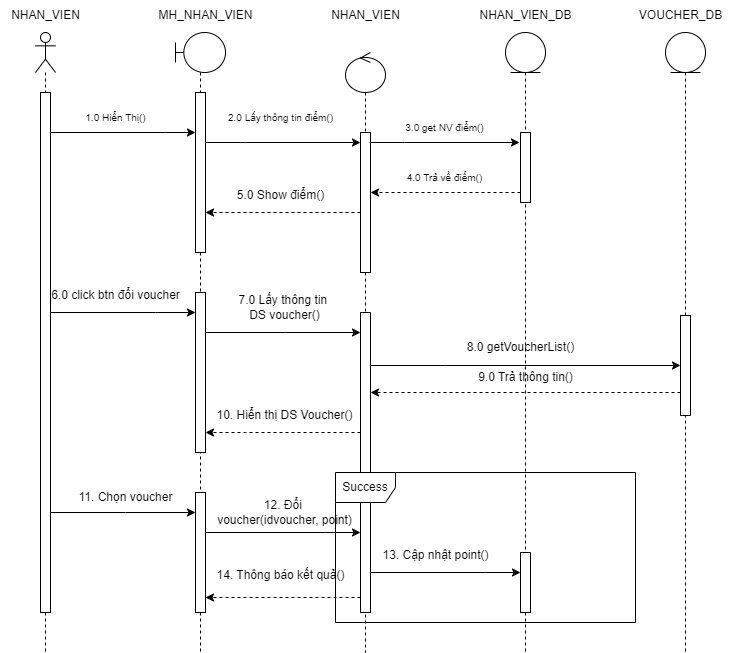

The diagram above was exported from draw.io. Its source (the exported page's mxGraphModel, read from the mxfile embedded in the PNG):
<mxGraphModel dx="1050" dy="557" grid="1" gridSize="10" guides="1" tooltips="1" connect="1" arrows="1" fold="1" page="1" pageScale="1" pageWidth="827" pageHeight="1169" math="0" shadow="0">
  <root>
    <mxCell id="0" />
    <mxCell id="1" parent="0" />
    <mxCell id="T4lTTwpWLnBvVjpRKKlH-1" value="" style="shape=umlLifeline;perimeter=lifelinePerimeter;whiteSpace=wrap;html=1;container=1;dropTarget=0;collapsible=0;recursiveResize=0;outlineConnect=0;portConstraint=eastwest;newEdgeStyle={&quot;curved&quot;:0,&quot;rounded&quot;:0};participant=umlActor;" vertex="1" parent="1">
      <mxGeometry x="70" y="100" width="20" height="620" as="geometry" />
    </mxCell>
    <mxCell id="T4lTTwpWLnBvVjpRKKlH-2" value="" style="html=1;points=[[0,0,0,0,5],[0,1,0,0,-5],[1,0,0,0,5],[1,1,0,0,-5]];perimeter=orthogonalPerimeter;outlineConnect=0;targetShapes=umlLifeline;portConstraint=eastwest;newEdgeStyle={&quot;curved&quot;:0,&quot;rounded&quot;:0};" vertex="1" parent="T4lTTwpWLnBvVjpRKKlH-1">
      <mxGeometry x="5" y="60" width="10" height="520" as="geometry" />
    </mxCell>
    <mxCell id="T4lTTwpWLnBvVjpRKKlH-3" value="NHAN_VIEN" style="text;html=1;align=center;verticalAlign=middle;resizable=0;points=[];autosize=1;strokeColor=none;fillColor=none;" vertex="1" parent="1">
      <mxGeometry x="35" y="68" width="90" height="30" as="geometry" />
    </mxCell>
    <mxCell id="T4lTTwpWLnBvVjpRKKlH-4" value="" style="shape=umlLifeline;perimeter=lifelinePerimeter;whiteSpace=wrap;html=1;container=1;dropTarget=0;collapsible=0;recursiveResize=0;outlineConnect=0;portConstraint=eastwest;newEdgeStyle={&quot;curved&quot;:0,&quot;rounded&quot;:0};participant=umlBoundary;" vertex="1" parent="1">
      <mxGeometry x="210" y="100" width="50" height="620" as="geometry" />
    </mxCell>
    <mxCell id="T4lTTwpWLnBvVjpRKKlH-5" value="" style="html=1;points=[[0,0,0,0,5],[0,1,0,0,-5],[1,0,0,0,5],[1,1,0,0,-5]];perimeter=orthogonalPerimeter;outlineConnect=0;targetShapes=umlLifeline;portConstraint=eastwest;newEdgeStyle={&quot;curved&quot;:0,&quot;rounded&quot;:0};" vertex="1" parent="T4lTTwpWLnBvVjpRKKlH-4">
      <mxGeometry x="20" y="60" width="10" height="160" as="geometry" />
    </mxCell>
    <mxCell id="0VBrwuou8XabqUFwncG8-1" value="" style="html=1;points=[[0,0,0,0,5],[0,1,0,0,-5],[1,0,0,0,5],[1,1,0,0,-5]];perimeter=orthogonalPerimeter;outlineConnect=0;targetShapes=umlLifeline;portConstraint=eastwest;newEdgeStyle={&quot;curved&quot;:0,&quot;rounded&quot;:0};" vertex="1" parent="T4lTTwpWLnBvVjpRKKlH-4">
      <mxGeometry x="20" y="260" width="10" height="160" as="geometry" />
    </mxCell>
    <mxCell id="1dbX6Mo0AmT-AaBo4hFJ-3" value="" style="html=1;points=[[0,0,0,0,5],[0,1,0,0,-5],[1,0,0,0,5],[1,1,0,0,-5]];perimeter=orthogonalPerimeter;outlineConnect=0;targetShapes=umlLifeline;portConstraint=eastwest;newEdgeStyle={&quot;curved&quot;:0,&quot;rounded&quot;:0};" vertex="1" parent="T4lTTwpWLnBvVjpRKKlH-4">
      <mxGeometry x="20" y="460" width="10" height="120" as="geometry" />
    </mxCell>
    <mxCell id="T4lTTwpWLnBvVjpRKKlH-6" value="MH_NHAN_VIEN" style="text;html=1;align=center;verticalAlign=middle;resizable=0;points=[];autosize=1;strokeColor=none;fillColor=none;" vertex="1" parent="1">
      <mxGeometry x="180" y="68" width="120" height="30" as="geometry" />
    </mxCell>
    <mxCell id="T4lTTwpWLnBvVjpRKKlH-7" value="" style="shape=umlLifeline;perimeter=lifelinePerimeter;whiteSpace=wrap;html=1;container=1;dropTarget=0;collapsible=0;recursiveResize=0;outlineConnect=0;portConstraint=eastwest;newEdgeStyle={&quot;curved&quot;:0,&quot;rounded&quot;:0};participant=umlControl;" vertex="1" parent="1">
      <mxGeometry x="380" y="120" width="40" height="600" as="geometry" />
    </mxCell>
    <mxCell id="T4lTTwpWLnBvVjpRKKlH-8" value="" style="html=1;points=[[0,0,0,0,5],[0,1,0,0,-5],[1,0,0,0,5],[1,1,0,0,-5]];perimeter=orthogonalPerimeter;outlineConnect=0;targetShapes=umlLifeline;portConstraint=eastwest;newEdgeStyle={&quot;curved&quot;:0,&quot;rounded&quot;:0};" vertex="1" parent="T4lTTwpWLnBvVjpRKKlH-7">
      <mxGeometry x="15" y="80" width="10" height="140" as="geometry" />
    </mxCell>
    <mxCell id="7UzkJ10bz4TgH1gyTmfA-9" value="" style="html=1;points=[[0,0,0,0,5],[0,1,0,0,-5],[1,0,0,0,5],[1,1,0,0,-5]];perimeter=orthogonalPerimeter;outlineConnect=0;targetShapes=umlLifeline;portConstraint=eastwest;newEdgeStyle={&quot;curved&quot;:0,&quot;rounded&quot;:0};" vertex="1" parent="T4lTTwpWLnBvVjpRKKlH-7">
      <mxGeometry x="15" y="260" width="10" height="300" as="geometry" />
    </mxCell>
    <mxCell id="T4lTTwpWLnBvVjpRKKlH-9" value="NHAN_VIEN" style="text;html=1;align=center;verticalAlign=middle;resizable=0;points=[];autosize=1;strokeColor=none;fillColor=none;" vertex="1" parent="1">
      <mxGeometry x="355" y="68" width="90" height="30" as="geometry" />
    </mxCell>
    <mxCell id="T4lTTwpWLnBvVjpRKKlH-10" value="" style="shape=umlLifeline;perimeter=lifelinePerimeter;whiteSpace=wrap;html=1;container=1;dropTarget=0;collapsible=0;recursiveResize=0;outlineConnect=0;portConstraint=eastwest;newEdgeStyle={&quot;curved&quot;:0,&quot;rounded&quot;:0};participant=umlEntity;" vertex="1" parent="1">
      <mxGeometry x="540" y="100" width="40" height="620" as="geometry" />
    </mxCell>
    <mxCell id="T4lTTwpWLnBvVjpRKKlH-11" value="" style="html=1;points=[[0,0,0,0,5],[0,1,0,0,-5],[1,0,0,0,5],[1,1,0,0,-5]];perimeter=orthogonalPerimeter;outlineConnect=0;targetShapes=umlLifeline;portConstraint=eastwest;newEdgeStyle={&quot;curved&quot;:0,&quot;rounded&quot;:0};" vertex="1" parent="T4lTTwpWLnBvVjpRKKlH-10">
      <mxGeometry x="15" y="100" width="10" height="70" as="geometry" />
    </mxCell>
    <mxCell id="1dbX6Mo0AmT-AaBo4hFJ-6" value="" style="html=1;points=[[0,0,0,0,5],[0,1,0,0,-5],[1,0,0,0,5],[1,1,0,0,-5]];perimeter=orthogonalPerimeter;outlineConnect=0;targetShapes=umlLifeline;portConstraint=eastwest;newEdgeStyle={&quot;curved&quot;:0,&quot;rounded&quot;:0};" vertex="1" parent="T4lTTwpWLnBvVjpRKKlH-10">
      <mxGeometry x="15" y="520" width="10" height="60" as="geometry" />
    </mxCell>
    <mxCell id="T4lTTwpWLnBvVjpRKKlH-13" value="NHAN_VIEN_DB" style="text;html=1;align=center;verticalAlign=middle;resizable=0;points=[];autosize=1;strokeColor=none;fillColor=none;" vertex="1" parent="1">
      <mxGeometry x="500" y="68" width="120" height="30" as="geometry" />
    </mxCell>
    <mxCell id="T4lTTwpWLnBvVjpRKKlH-14" style="edgeStyle=orthogonalEdgeStyle;rounded=0;orthogonalLoop=1;jettySize=auto;html=1;curved=0;" edge="1" parent="1" source="T4lTTwpWLnBvVjpRKKlH-2" target="T4lTTwpWLnBvVjpRKKlH-5">
      <mxGeometry relative="1" as="geometry">
        <Array as="points">
          <mxPoint x="200" y="200" />
          <mxPoint x="200" y="200" />
        </Array>
      </mxGeometry>
    </mxCell>
    <mxCell id="T4lTTwpWLnBvVjpRKKlH-15" value="1.0 Hiển Thị()" style="text;html=1;align=center;verticalAlign=middle;resizable=0;points=[];autosize=1;strokeColor=none;fillColor=none;fontSize=10;" vertex="1" parent="1">
      <mxGeometry x="110" y="170" width="80" height="30" as="geometry" />
    </mxCell>
    <mxCell id="T4lTTwpWLnBvVjpRKKlH-16" style="edgeStyle=orthogonalEdgeStyle;rounded=0;orthogonalLoop=1;jettySize=auto;html=1;curved=0;" edge="1" parent="1" source="T4lTTwpWLnBvVjpRKKlH-5" target="T4lTTwpWLnBvVjpRKKlH-8">
      <mxGeometry relative="1" as="geometry">
        <Array as="points">
          <mxPoint x="280" y="210" />
          <mxPoint x="280" y="210" />
        </Array>
      </mxGeometry>
    </mxCell>
    <mxCell id="T4lTTwpWLnBvVjpRKKlH-17" value="2.0 Lấy thông tin điểm()" style="text;html=1;align=center;verticalAlign=middle;resizable=0;points=[];autosize=1;strokeColor=none;fillColor=none;fontSize=10;" vertex="1" parent="1">
      <mxGeometry x="250" y="170" width="130" height="30" as="geometry" />
    </mxCell>
    <mxCell id="T4lTTwpWLnBvVjpRKKlH-18" style="edgeStyle=orthogonalEdgeStyle;rounded=0;orthogonalLoop=1;jettySize=auto;html=1;curved=0;" edge="1" parent="1">
      <mxGeometry relative="1" as="geometry">
        <mxPoint x="404" y="210" as="sourcePoint" />
        <mxPoint x="554" y="210" as="targetPoint" />
        <Array as="points">
          <mxPoint x="439" y="210" />
          <mxPoint x="439" y="210" />
        </Array>
      </mxGeometry>
    </mxCell>
    <mxCell id="T4lTTwpWLnBvVjpRKKlH-19" value="3.0 get NV điểm()" style="text;html=1;align=center;verticalAlign=middle;resizable=0;points=[];autosize=1;strokeColor=none;fillColor=none;fontSize=10;" vertex="1" parent="1">
      <mxGeometry x="429" y="180" width="100" height="30" as="geometry" />
    </mxCell>
    <mxCell id="T4lTTwpWLnBvVjpRKKlH-20" style="edgeStyle=orthogonalEdgeStyle;rounded=0;orthogonalLoop=1;jettySize=auto;html=1;curved=0;dashed=1;" edge="1" parent="1" source="T4lTTwpWLnBvVjpRKKlH-11" target="T4lTTwpWLnBvVjpRKKlH-8">
      <mxGeometry relative="1" as="geometry">
        <Array as="points">
          <mxPoint x="490" y="260" />
          <mxPoint x="490" y="260" />
        </Array>
      </mxGeometry>
    </mxCell>
    <mxCell id="T4lTTwpWLnBvVjpRKKlH-21" value="4.0 Trả về điểm()" style="text;html=1;align=center;verticalAlign=middle;resizable=0;points=[];autosize=1;strokeColor=none;fillColor=none;fontSize=10;" vertex="1" parent="1">
      <mxGeometry x="429" y="230" width="100" height="30" as="geometry" />
    </mxCell>
    <mxCell id="L9a9JY5Fpc18kwv4YrJ1-1" style="edgeStyle=orthogonalEdgeStyle;rounded=0;orthogonalLoop=1;jettySize=auto;html=1;curved=0;dashed=1;" edge="1" parent="1" source="T4lTTwpWLnBvVjpRKKlH-8" target="T4lTTwpWLnBvVjpRKKlH-5">
      <mxGeometry relative="1" as="geometry">
        <Array as="points">
          <mxPoint x="360" y="280" />
          <mxPoint x="360" y="280" />
        </Array>
      </mxGeometry>
    </mxCell>
    <mxCell id="L9a9JY5Fpc18kwv4YrJ1-2" value="5.0 Show điểm()" style="text;html=1;align=center;verticalAlign=middle;resizable=0;points=[];autosize=1;strokeColor=none;fillColor=none;" vertex="1" parent="1">
      <mxGeometry x="260" y="248" width="110" height="30" as="geometry" />
    </mxCell>
    <mxCell id="0VBrwuou8XabqUFwncG8-2" style="edgeStyle=orthogonalEdgeStyle;rounded=0;orthogonalLoop=1;jettySize=auto;html=1;curved=0;" edge="1" parent="1" source="T4lTTwpWLnBvVjpRKKlH-2" target="0VBrwuou8XabqUFwncG8-1">
      <mxGeometry relative="1" as="geometry">
        <Array as="points">
          <mxPoint x="190" y="380" />
          <mxPoint x="190" y="380" />
        </Array>
      </mxGeometry>
    </mxCell>
    <mxCell id="0VBrwuou8XabqUFwncG8-3" value="6.0 click btn đổi voucher" style="text;html=1;align=center;verticalAlign=middle;resizable=0;points=[];autosize=1;strokeColor=none;fillColor=none;" vertex="1" parent="1">
      <mxGeometry x="75" y="348" width="150" height="30" as="geometry" />
    </mxCell>
    <mxCell id="7UzkJ10bz4TgH1gyTmfA-1" value="" style="shape=umlLifeline;perimeter=lifelinePerimeter;whiteSpace=wrap;html=1;container=1;dropTarget=0;collapsible=0;recursiveResize=0;outlineConnect=0;portConstraint=eastwest;newEdgeStyle={&quot;curved&quot;:0,&quot;rounded&quot;:0};participant=umlEntity;" vertex="1" parent="1">
      <mxGeometry x="700" y="100" width="40" height="620" as="geometry" />
    </mxCell>
    <mxCell id="7UzkJ10bz4TgH1gyTmfA-3" value="" style="html=1;points=[[0,0,0,0,5],[0,1,0,0,-5],[1,0,0,0,5],[1,1,0,0,-5]];perimeter=orthogonalPerimeter;outlineConnect=0;targetShapes=umlLifeline;portConstraint=eastwest;newEdgeStyle={&quot;curved&quot;:0,&quot;rounded&quot;:0};" vertex="1" parent="7UzkJ10bz4TgH1gyTmfA-1">
      <mxGeometry x="15" y="283" width="10" height="100" as="geometry" />
    </mxCell>
    <mxCell id="7UzkJ10bz4TgH1gyTmfA-4" value="VOUCHER_DB" style="text;html=1;align=center;verticalAlign=middle;resizable=0;points=[];autosize=1;strokeColor=none;fillColor=none;" vertex="1" parent="1">
      <mxGeometry x="660" y="68" width="110" height="30" as="geometry" />
    </mxCell>
    <mxCell id="7UzkJ10bz4TgH1gyTmfA-5" style="edgeStyle=orthogonalEdgeStyle;rounded=0;orthogonalLoop=1;jettySize=auto;html=1;curved=0;" edge="1" parent="1" source="0VBrwuou8XabqUFwncG8-1" target="7UzkJ10bz4TgH1gyTmfA-9">
      <mxGeometry relative="1" as="geometry">
        <Array as="points">
          <mxPoint x="320" y="400" />
          <mxPoint x="320" y="400" />
        </Array>
      </mxGeometry>
    </mxCell>
    <mxCell id="7UzkJ10bz4TgH1gyTmfA-6" value="7.0 Lấy thông tin&amp;nbsp;&lt;div&gt;DS voucher()&lt;/div&gt;" style="text;html=1;align=center;verticalAlign=middle;resizable=0;points=[];autosize=1;strokeColor=none;fillColor=none;" vertex="1" parent="1">
      <mxGeometry x="259" y="355" width="120" height="40" as="geometry" />
    </mxCell>
    <mxCell id="7UzkJ10bz4TgH1gyTmfA-7" style="edgeStyle=orthogonalEdgeStyle;rounded=0;orthogonalLoop=1;jettySize=auto;html=1;curved=0;dashed=1;" edge="1" parent="1" source="7UzkJ10bz4TgH1gyTmfA-3" target="7UzkJ10bz4TgH1gyTmfA-9">
      <mxGeometry relative="1" as="geometry">
        <Array as="points">
          <mxPoint x="490" y="460" />
          <mxPoint x="490" y="460" />
        </Array>
      </mxGeometry>
    </mxCell>
    <mxCell id="7UzkJ10bz4TgH1gyTmfA-8" value="9.0 Trả thông tin()" style="text;html=1;align=center;verticalAlign=middle;resizable=0;points=[];autosize=1;strokeColor=none;fillColor=none;" vertex="1" parent="1">
      <mxGeometry x="500" y="430" width="120" height="30" as="geometry" />
    </mxCell>
    <mxCell id="7UzkJ10bz4TgH1gyTmfA-10" style="edgeStyle=orthogonalEdgeStyle;rounded=0;orthogonalLoop=1;jettySize=auto;html=1;curved=0;" edge="1" parent="1" source="7UzkJ10bz4TgH1gyTmfA-9" target="7UzkJ10bz4TgH1gyTmfA-3">
      <mxGeometry relative="1" as="geometry">
        <Array as="points">
          <mxPoint x="480" y="433" />
          <mxPoint x="480" y="433" />
        </Array>
      </mxGeometry>
    </mxCell>
    <mxCell id="7UzkJ10bz4TgH1gyTmfA-11" value="8.0 getVoucherList()" style="text;html=1;align=center;verticalAlign=middle;resizable=0;points=[];autosize=1;strokeColor=none;fillColor=none;" vertex="1" parent="1">
      <mxGeometry x="490" y="400" width="130" height="30" as="geometry" />
    </mxCell>
    <mxCell id="7UzkJ10bz4TgH1gyTmfA-12" style="edgeStyle=orthogonalEdgeStyle;rounded=0;orthogonalLoop=1;jettySize=auto;html=1;curved=0;dashed=1;" edge="1" parent="1" source="7UzkJ10bz4TgH1gyTmfA-9" target="0VBrwuou8XabqUFwncG8-1">
      <mxGeometry relative="1" as="geometry">
        <Array as="points">
          <mxPoint x="280" y="500" />
          <mxPoint x="280" y="500" />
        </Array>
      </mxGeometry>
    </mxCell>
    <mxCell id="7UzkJ10bz4TgH1gyTmfA-13" value="10. Hiển thị DS Voucher()" style="text;html=1;align=center;verticalAlign=middle;resizable=0;points=[];autosize=1;strokeColor=none;fillColor=none;" vertex="1" parent="1">
      <mxGeometry x="239" y="468" width="160" height="30" as="geometry" />
    </mxCell>
    <mxCell id="1dbX6Mo0AmT-AaBo4hFJ-1" style="edgeStyle=orthogonalEdgeStyle;rounded=0;orthogonalLoop=1;jettySize=auto;html=1;curved=0;" edge="1" parent="1" source="T4lTTwpWLnBvVjpRKKlH-2" target="1dbX6Mo0AmT-AaBo4hFJ-3">
      <mxGeometry relative="1" as="geometry">
        <Array as="points">
          <mxPoint x="160" y="580" />
          <mxPoint x="160" y="580" />
        </Array>
      </mxGeometry>
    </mxCell>
    <mxCell id="1dbX6Mo0AmT-AaBo4hFJ-2" value="11. Chọn voucher" style="text;html=1;align=center;verticalAlign=middle;resizable=0;points=[];autosize=1;strokeColor=none;fillColor=none;" vertex="1" parent="1">
      <mxGeometry x="100" y="550" width="120" height="30" as="geometry" />
    </mxCell>
    <mxCell id="1dbX6Mo0AmT-AaBo4hFJ-4" style="edgeStyle=orthogonalEdgeStyle;rounded=0;orthogonalLoop=1;jettySize=auto;html=1;curved=0;" edge="1" parent="1" source="1dbX6Mo0AmT-AaBo4hFJ-3" target="7UzkJ10bz4TgH1gyTmfA-9">
      <mxGeometry relative="1" as="geometry">
        <Array as="points">
          <mxPoint x="360" y="600" />
          <mxPoint x="360" y="600" />
        </Array>
      </mxGeometry>
    </mxCell>
    <mxCell id="1dbX6Mo0AmT-AaBo4hFJ-5" value="12. Đổi&amp;nbsp;&lt;div&gt;voucher(idvoucher, point)&lt;/div&gt;" style="text;html=1;align=center;verticalAlign=middle;resizable=0;points=[];autosize=1;strokeColor=none;fillColor=none;" vertex="1" parent="1">
      <mxGeometry x="239" y="560" width="160" height="40" as="geometry" />
    </mxCell>
    <mxCell id="1dbX6Mo0AmT-AaBo4hFJ-7" style="edgeStyle=orthogonalEdgeStyle;rounded=0;orthogonalLoop=1;jettySize=auto;html=1;curved=0;" edge="1" parent="1" source="7UzkJ10bz4TgH1gyTmfA-9" target="1dbX6Mo0AmT-AaBo4hFJ-6">
      <mxGeometry relative="1" as="geometry">
        <Array as="points">
          <mxPoint x="520" y="640" />
          <mxPoint x="520" y="640" />
        </Array>
      </mxGeometry>
    </mxCell>
    <mxCell id="1dbX6Mo0AmT-AaBo4hFJ-8" value="13. Cập nhật point()" style="text;html=1;align=center;verticalAlign=middle;resizable=0;points=[];autosize=1;strokeColor=none;fillColor=none;" vertex="1" parent="1">
      <mxGeometry x="405" y="608" width="130" height="30" as="geometry" />
    </mxCell>
    <mxCell id="1dbX6Mo0AmT-AaBo4hFJ-10" style="edgeStyle=orthogonalEdgeStyle;rounded=0;orthogonalLoop=1;jettySize=auto;html=1;curved=0;dashed=1;" edge="1" parent="1" source="7UzkJ10bz4TgH1gyTmfA-9" target="1dbX6Mo0AmT-AaBo4hFJ-3">
      <mxGeometry relative="1" as="geometry">
        <Array as="points">
          <mxPoint x="360" y="665" />
          <mxPoint x="360" y="665" />
        </Array>
      </mxGeometry>
    </mxCell>
    <mxCell id="1dbX6Mo0AmT-AaBo4hFJ-11" value="14. Thông báo kết quả()" style="text;html=1;align=center;verticalAlign=middle;resizable=0;points=[];autosize=1;strokeColor=none;fillColor=none;" vertex="1" parent="1">
      <mxGeometry x="240" y="628" width="150" height="30" as="geometry" />
    </mxCell>
    <mxCell id="1dbX6Mo0AmT-AaBo4hFJ-13" value="Success" style="shape=umlFrame;whiteSpace=wrap;html=1;pointerEvents=0;" vertex="1" parent="1">
      <mxGeometry x="370" y="540" width="300" height="150" as="geometry" />
    </mxCell>
  </root>
</mxGraphModel>